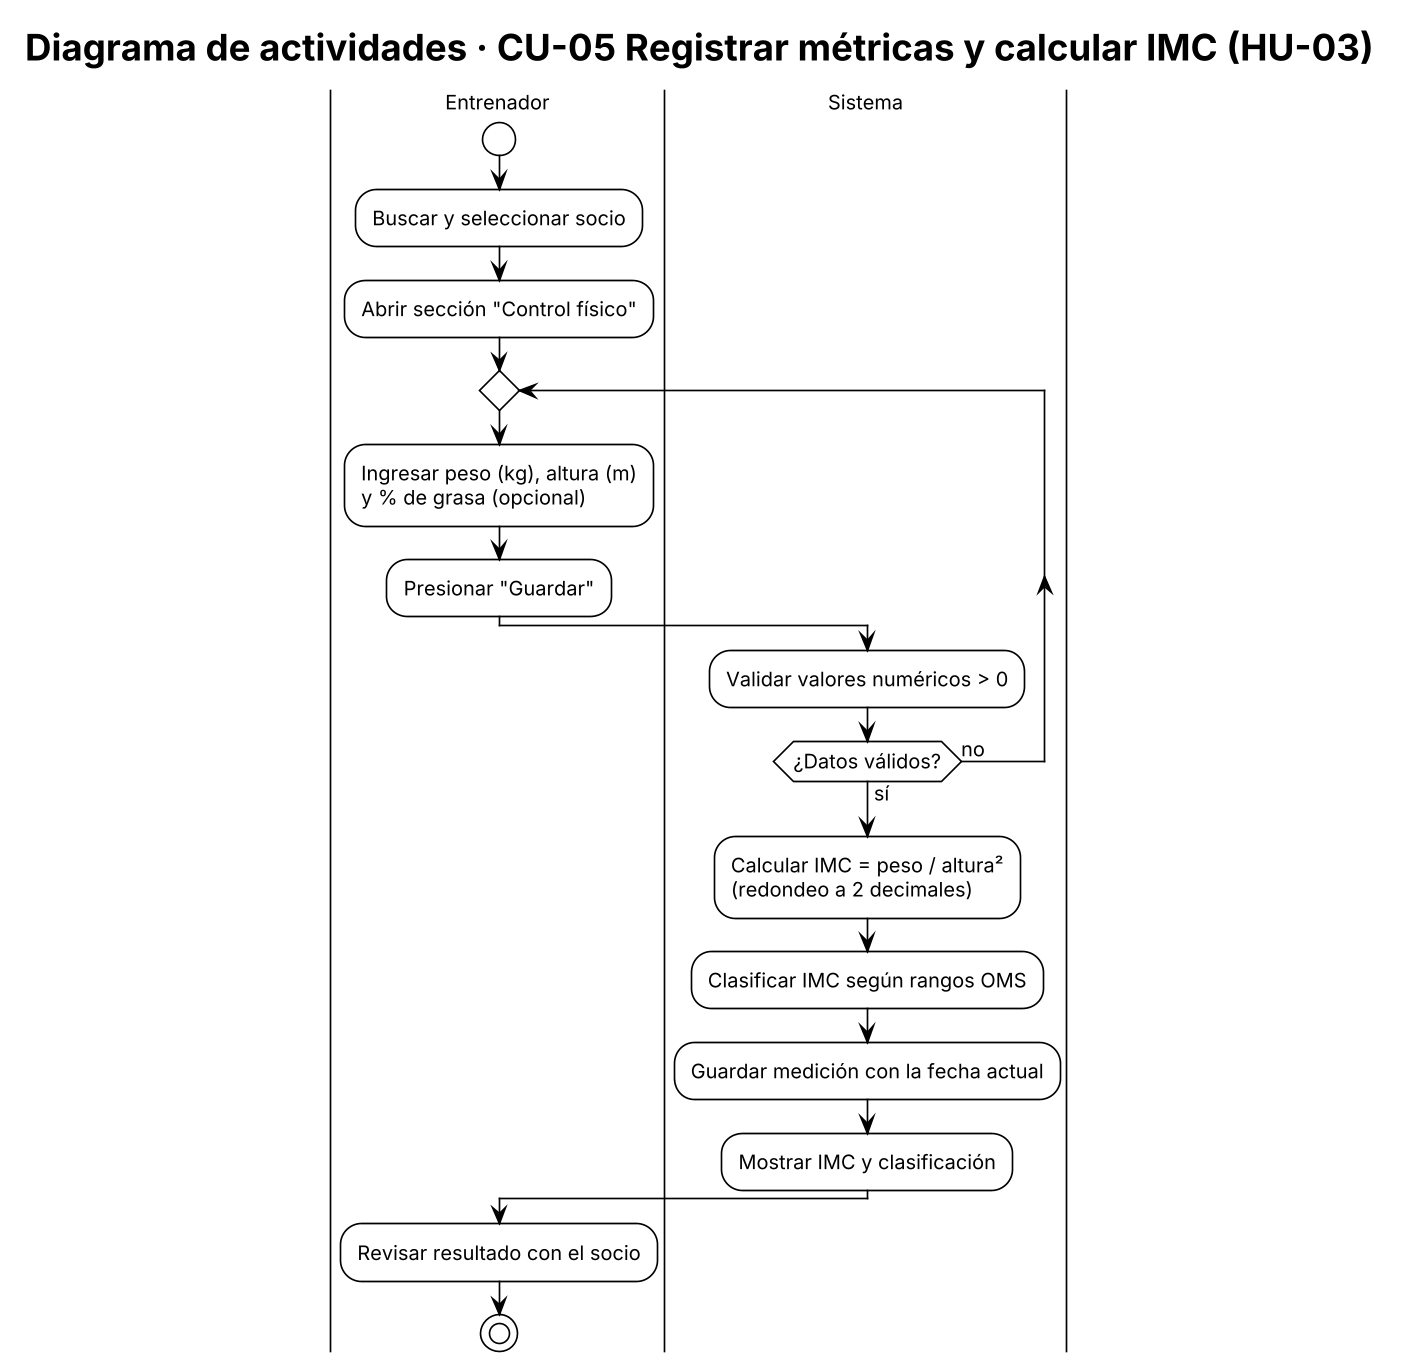

The diagram above was rendered by PlantUML. Its source (embedded in the PNG):
@startuml act_metricas_imc
!theme plain
skinparam dpi 160
skinparam defaultFontName Arial
skinparam defaultFontSize 12
title Diagrama de actividades · CU-05 Registrar métricas y calcular IMC (HU-03)
|Entrenador|
start
:Buscar y seleccionar socio;
:Abrir sección "Control físico";
repeat
  |Entrenador|
  :Ingresar peso (kg), altura (m)
  y % de grasa (opcional);
  :Presionar "Guardar";
  |Sistema|
  :Validar valores numéricos > 0;
repeat while (¿Datos válidos?) is (no) not (sí)
:Calcular IMC = peso / altura²
(redondeo a 2 decimales);
:Clasificar IMC según rangos OMS;
:Guardar medición con la fecha actual;
:Mostrar IMC y clasificación;
|Entrenador|
:Revisar resultado con el socio;
stop
@enduml